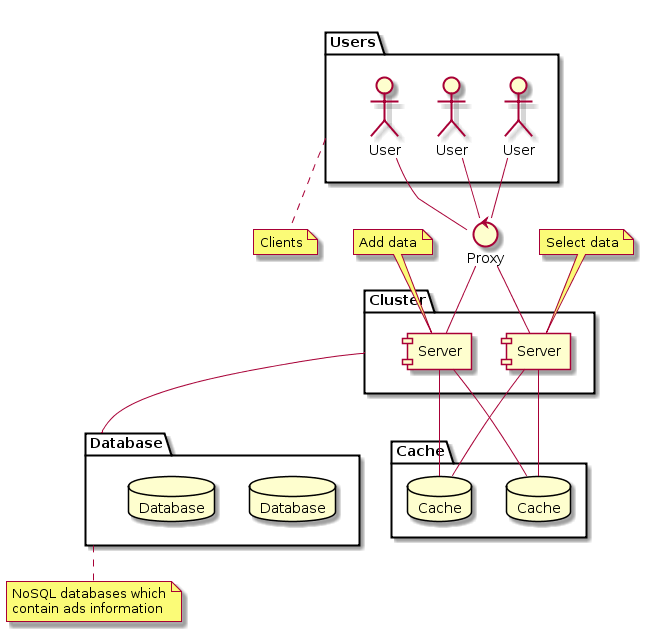

The diagram above was rendered by PlantUML. Its source (embedded in the PNG):
@startuml

control Proxy as proxy

package Database as db {
    database Database as ads1
    database Database as ads2
}

package "Users" {
    actor User as user1
    actor User as user2
    actor User as user3
}

package "Cluster" {
    component [Server] as ws1
    component [Server] as ws2
}

package "Cache" {
    database Cache as cache1
    database Cache as cache2
}

user1 -- proxy
user2 -- proxy
user3 -- proxy

proxy -- ws1
proxy -- ws2

ws1 -- cache1
ws1 -- cache2
ws2 -- cache1
ws2 -- cache2

Cluster -- db

note right of Users
    Clients
end note

note top of ws1
    Add data
end note

note top of ws2
    Select data
end note

note right of db
    NoSQL databases which
    contain ads information
end note

@enduml